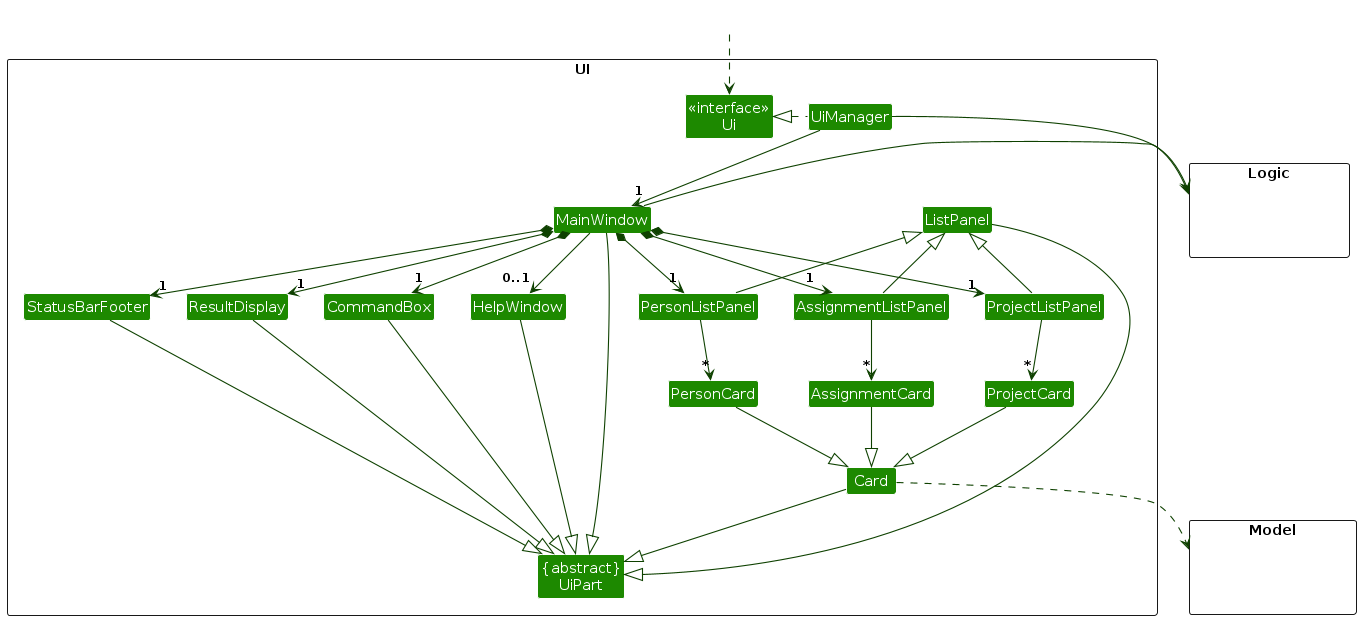

The diagram above was rendered by PlantUML. Its source (embedded in the PNG):
@startuml
!include style.puml
skinparam arrowThickness 1.1
skinparam arrowColor UI_COLOR_T4
skinparam classBackgroundColor UI_COLOR

package UI <<Rectangle>>{
Class "<<interface>>\nUi" as Ui
Class "{abstract}\nUiPart" as UiPart
Class UiManager
Class MainWindow
Class HelpWindow
Class ResultDisplay
Class ListPanel
Class PersonListPanel
Class ProjectListPanel
Class AssignmentListPanel
Class Card
Class PersonCard
Class ProjectCard
Class AssignmentCard
Class StatusBarFooter
Class CommandBox
}

package Model <<Rectangle>> {
Class HiddenModel #FFFFFF
}

package Logic <<Rectangle>> {
Class HiddenLogic #FFFFFF
}

Class HiddenOutside #FFFFFF
HiddenOutside ..> Ui

UiManager .left.|> Ui
UiManager -down-> "1" MainWindow
MainWindow *-down->  "1" CommandBox
MainWindow *-down-> "1" ResultDisplay
MainWindow *-down-> "1" PersonListPanel
MainWindow *-down-> "1" ProjectListPanel
MainWindow *-down-> "1" AssignmentListPanel
MainWindow *-down-> "1" StatusBarFooter
MainWindow --> "0..1" HelpWindow

PersonListPanel -down-> "*" PersonCard
ProjectListPanel -down-> "*" ProjectCard
AssignmentListPanel -down-> "*" AssignmentCard

MainWindow -left-|> UiPart

ResultDisplay --|> UiPart
CommandBox --|> UiPart
ListPanel --|> UiPart
PersonListPanel -up-|> ListPanel
ProjectListPanel -up-|> ListPanel
AssignmentListPanel -up-|> ListPanel
Card --|> UiPart
PersonCard --|> Card
ProjectCard --|> Card
AssignmentCard --|> Card
StatusBarFooter --|> UiPart
HelpWindow --|> UiPart

Card ..> Model
UiManager -right-> Logic
MainWindow -left-> Logic

PersonListPanel -[hidden]left- HelpWindow
ProjectListPanel -[hidden]left- HelpWindow
AssignmentListPanel -[hidden]left- HelpWindow
HelpWindow -[hidden]left- CommandBox
CommandBox -[hidden]left- ResultDisplay
ResultDisplay -[hidden]left- StatusBarFooter

MainWindow -[hidden]-|> UiPart
@enduml